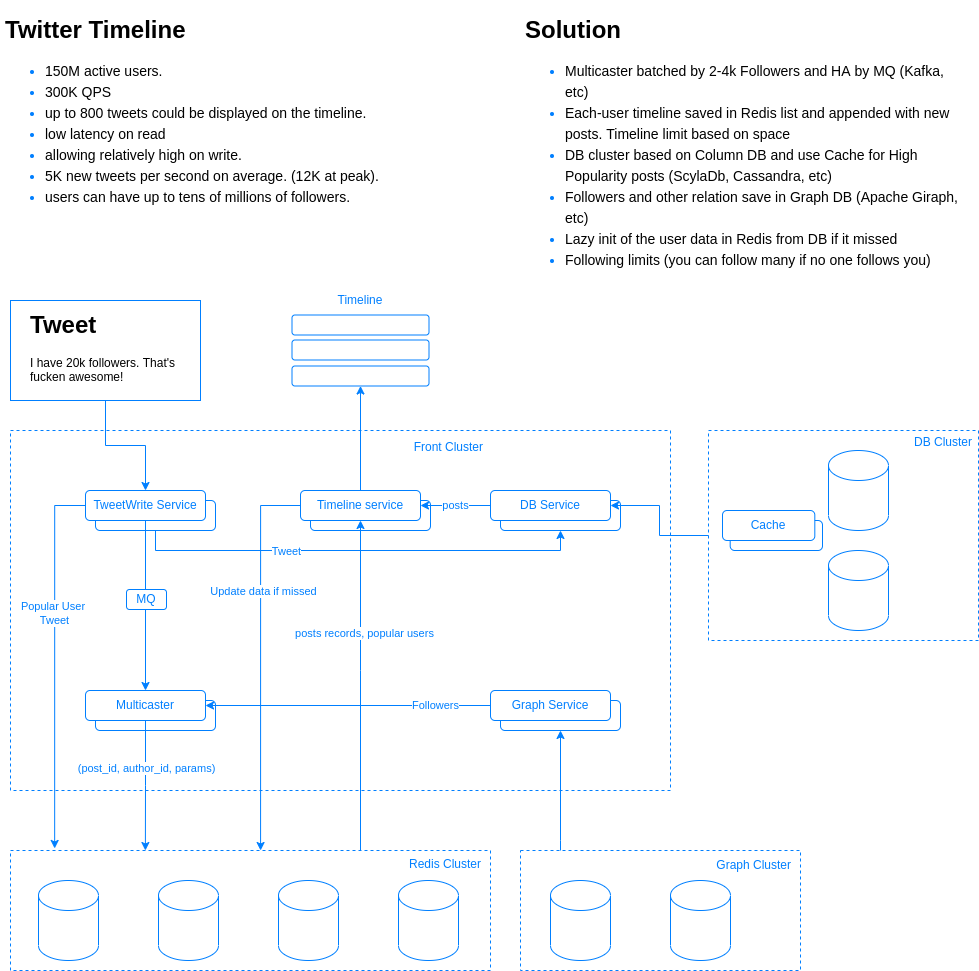

The diagram above was exported from draw.io. Its source (the exported page's mxGraphModel, read from the mxfile embedded in the PNG):
<mxGraphModel dx="1360" dy="1875" grid="1" gridSize="10" guides="1" tooltips="1" connect="1" arrows="1" fold="1" page="1" pageScale="1" pageWidth="850" pageHeight="1100" math="0" shadow="0">
  <root>
    <mxCell id="0" />
    <mxCell id="1" parent="0" />
    <mxCell id="q4Q2QkcforSy_G4io7BI-38" value="" style="group" parent="1" vertex="1" connectable="0">
      <mxGeometry x="778" y="180" width="270" height="210" as="geometry" />
    </mxCell>
    <mxCell id="q4Q2QkcforSy_G4io7BI-39" value="" style="rounded=0;whiteSpace=wrap;html=1;strokeColor=#007FFF;dashed=1;fillColor=none;" parent="q4Q2QkcforSy_G4io7BI-38" vertex="1">
      <mxGeometry width="270" height="210" as="geometry" />
    </mxCell>
    <mxCell id="q4Q2QkcforSy_G4io7BI-44" value="DB Cluster" style="text;html=1;strokeColor=none;fillColor=none;align=right;verticalAlign=middle;whiteSpace=wrap;rounded=0;fontColor=#007FFF;" parent="q4Q2QkcforSy_G4io7BI-38" vertex="1">
      <mxGeometry x="204.1875" y="-6" width="61.875" height="35" as="geometry" />
    </mxCell>
    <mxCell id="q4Q2QkcforSy_G4io7BI-45" value="" style="shape=cylinder3;whiteSpace=wrap;html=1;boundedLbl=1;backgroundOutline=1;size=15;fontColor=#007FFF;strokeColor=#007FFF;fillColor=#ffffff;align=right;" parent="q4Q2QkcforSy_G4io7BI-38" vertex="1">
      <mxGeometry x="120" y="20" width="60" height="80" as="geometry" />
    </mxCell>
    <mxCell id="q4Q2QkcforSy_G4io7BI-40" value="" style="shape=cylinder3;whiteSpace=wrap;html=1;boundedLbl=1;backgroundOutline=1;size=15;fontColor=#007FFF;strokeColor=#007FFF;fillColor=#ffffff;align=right;" parent="q4Q2QkcforSy_G4io7BI-38" vertex="1">
      <mxGeometry x="120" y="120" width="60" height="80" as="geometry" />
    </mxCell>
    <mxCell id="q4Q2QkcforSy_G4io7BI-54" value="" style="group;fontColor=#007FFF;" parent="q4Q2QkcforSy_G4io7BI-38" vertex="1" connectable="0">
      <mxGeometry x="14" y="80" width="100" height="40" as="geometry" />
    </mxCell>
    <mxCell id="q4Q2QkcforSy_G4io7BI-55" value="" style="rounded=1;whiteSpace=wrap;html=1;strokeColor=#007FFF;fillColor=none;" parent="q4Q2QkcforSy_G4io7BI-54" vertex="1">
      <mxGeometry x="7.6923076923076925" y="10" width="92.3076923076923" height="30" as="geometry" />
    </mxCell>
    <mxCell id="q4Q2QkcforSy_G4io7BI-56" value="Cache" style="rounded=1;whiteSpace=wrap;html=1;strokeColor=#007FFF;fontColor=#007FFF;" parent="q4Q2QkcforSy_G4io7BI-54" vertex="1">
      <mxGeometry width="92.3076923076923" height="30" as="geometry" />
    </mxCell>
    <mxCell id="q4Q2QkcforSy_G4io7BI-3" value="" style="rounded=0;whiteSpace=wrap;html=1;strokeColor=#007FFF;dashed=1;fillColor=none;" parent="1" vertex="1">
      <mxGeometry x="80" y="180" width="660" height="360" as="geometry" />
    </mxCell>
    <mxCell id="q4Q2QkcforSy_G4io7BI-9" style="edgeStyle=orthogonalEdgeStyle;rounded=0;orthogonalLoop=1;jettySize=auto;html=1;entryX=0.5;entryY=0;entryDx=0;entryDy=0;strokeColor=#007FFF;" parent="1" source="q4Q2QkcforSy_G4io7BI-1" target="q4Q2QkcforSy_G4io7BI-5" edge="1">
      <mxGeometry relative="1" as="geometry" />
    </mxCell>
    <mxCell id="q4Q2QkcforSy_G4io7BI-1" value="&lt;h1&gt;Tweet&lt;/h1&gt;&lt;p&gt;I have 20k followers. That's fucken awesome!&lt;/p&gt;" style="text;html=1;fillColor=none;spacing=0;spacingTop=-10;whiteSpace=wrap;overflow=hidden;rounded=0;strokeColor=#007FFF;spacingLeft=20;spacingBottom=20;spacingRight=20;" parent="1" vertex="1">
      <mxGeometry x="80" y="50" width="190" height="100" as="geometry" />
    </mxCell>
    <mxCell id="q4Q2QkcforSy_G4io7BI-7" value="" style="group;fontColor=#007FFF;" parent="1" vertex="1" connectable="0">
      <mxGeometry x="155" y="240" width="130" height="40" as="geometry" />
    </mxCell>
    <mxCell id="q4Q2QkcforSy_G4io7BI-6" value="" style="rounded=1;whiteSpace=wrap;html=1;strokeColor=#007FFF;fillColor=none;" parent="q4Q2QkcforSy_G4io7BI-7" vertex="1">
      <mxGeometry x="10" y="10" width="120" height="30" as="geometry" />
    </mxCell>
    <mxCell id="q4Q2QkcforSy_G4io7BI-5" value="TweetWrite Service" style="rounded=1;whiteSpace=wrap;html=1;strokeColor=#007FFF;fontColor=#007FFF;" parent="q4Q2QkcforSy_G4io7BI-7" vertex="1">
      <mxGeometry width="120" height="30" as="geometry" />
    </mxCell>
    <mxCell id="q4Q2QkcforSy_G4io7BI-8" value="Front Cluster" style="text;html=1;strokeColor=none;fillColor=none;align=right;verticalAlign=middle;whiteSpace=wrap;rounded=0;fontColor=#007FFF;" parent="1" vertex="1">
      <mxGeometry x="445" y="187" width="110" height="20" as="geometry" />
    </mxCell>
    <mxCell id="q4Q2QkcforSy_G4io7BI-10" value="" style="group;fontColor=#007FFF;" parent="1" vertex="1" connectable="0">
      <mxGeometry x="155" y="440" width="130" height="40" as="geometry" />
    </mxCell>
    <mxCell id="q4Q2QkcforSy_G4io7BI-11" value="" style="rounded=1;whiteSpace=wrap;html=1;strokeColor=#007FFF;fillColor=none;" parent="q4Q2QkcforSy_G4io7BI-10" vertex="1">
      <mxGeometry x="10" y="10" width="120" height="30" as="geometry" />
    </mxCell>
    <mxCell id="q4Q2QkcforSy_G4io7BI-12" value="Multicaster" style="rounded=1;whiteSpace=wrap;html=1;strokeColor=#007FFF;fontColor=#007FFF;" parent="q4Q2QkcforSy_G4io7BI-10" vertex="1">
      <mxGeometry width="120" height="30" as="geometry" />
    </mxCell>
    <mxCell id="q4Q2QkcforSy_G4io7BI-23" style="edgeStyle=orthogonalEdgeStyle;rounded=0;orthogonalLoop=1;jettySize=auto;html=1;entryX=0.5;entryY=0;entryDx=0;entryDy=0;fontColor=#007FFF;strokeColor=#007FFF;" parent="1" source="q4Q2QkcforSy_G4io7BI-5" target="q4Q2QkcforSy_G4io7BI-12" edge="1">
      <mxGeometry relative="1" as="geometry" />
    </mxCell>
    <mxCell id="q4Q2QkcforSy_G4io7BI-24" value="" style="group;fontColor=#007FFF;" parent="1" vertex="1" connectable="0">
      <mxGeometry x="370" y="240" width="130" height="40" as="geometry" />
    </mxCell>
    <mxCell id="q4Q2QkcforSy_G4io7BI-25" value="" style="rounded=1;whiteSpace=wrap;html=1;strokeColor=#007FFF;fillColor=none;" parent="q4Q2QkcforSy_G4io7BI-24" vertex="1">
      <mxGeometry x="10" y="10" width="120" height="30" as="geometry" />
    </mxCell>
    <mxCell id="q4Q2QkcforSy_G4io7BI-26" value="Timeline service" style="rounded=1;whiteSpace=wrap;html=1;strokeColor=#007FFF;fontColor=#007FFF;" parent="q4Q2QkcforSy_G4io7BI-24" vertex="1">
      <mxGeometry width="120" height="30" as="geometry" />
    </mxCell>
    <mxCell id="q4Q2QkcforSy_G4io7BI-28" value="" style="group" parent="1" vertex="1" connectable="0">
      <mxGeometry x="80" y="600" width="480" height="120" as="geometry" />
    </mxCell>
    <mxCell id="q4Q2QkcforSy_G4io7BI-14" value="" style="rounded=0;whiteSpace=wrap;html=1;strokeColor=#007FFF;dashed=1;fillColor=none;" parent="q4Q2QkcforSy_G4io7BI-28" vertex="1">
      <mxGeometry width="480" height="120" as="geometry" />
    </mxCell>
    <mxCell id="q4Q2QkcforSy_G4io7BI-16" value="" style="shape=cylinder3;whiteSpace=wrap;html=1;boundedLbl=1;backgroundOutline=1;size=15;fontColor=#007FFF;strokeColor=#007FFF;fillColor=#ffffff;align=right;" parent="q4Q2QkcforSy_G4io7BI-28" vertex="1">
      <mxGeometry x="28" y="30" width="60" height="80" as="geometry" />
    </mxCell>
    <mxCell id="q4Q2QkcforSy_G4io7BI-18" value="" style="shape=cylinder3;whiteSpace=wrap;html=1;boundedLbl=1;backgroundOutline=1;size=15;fontColor=#007FFF;strokeColor=#007FFF;fillColor=#ffffff;align=right;" parent="q4Q2QkcforSy_G4io7BI-28" vertex="1">
      <mxGeometry x="148" y="30" width="60" height="80" as="geometry" />
    </mxCell>
    <mxCell id="q4Q2QkcforSy_G4io7BI-19" value="" style="shape=cylinder3;whiteSpace=wrap;html=1;boundedLbl=1;backgroundOutline=1;size=15;fontColor=#007FFF;strokeColor=#007FFF;fillColor=#ffffff;align=right;" parent="q4Q2QkcforSy_G4io7BI-28" vertex="1">
      <mxGeometry x="268" y="30" width="60" height="80" as="geometry" />
    </mxCell>
    <mxCell id="q4Q2QkcforSy_G4io7BI-20" value="" style="shape=cylinder3;whiteSpace=wrap;html=1;boundedLbl=1;backgroundOutline=1;size=15;fontColor=#007FFF;strokeColor=#007FFF;fillColor=#ffffff;align=right;" parent="q4Q2QkcforSy_G4io7BI-28" vertex="1">
      <mxGeometry x="388" y="30" width="60" height="80" as="geometry" />
    </mxCell>
    <mxCell id="q4Q2QkcforSy_G4io7BI-21" value="Redis Cluster" style="text;html=1;strokeColor=none;fillColor=none;align=right;verticalAlign=middle;whiteSpace=wrap;rounded=0;fontColor=#007FFF;" parent="q4Q2QkcforSy_G4io7BI-28" vertex="1">
      <mxGeometry x="363" y="4" width="110" height="20" as="geometry" />
    </mxCell>
    <mxCell id="q4Q2QkcforSy_G4io7BI-29" style="edgeStyle=orthogonalEdgeStyle;rounded=0;orthogonalLoop=1;jettySize=auto;html=1;entryX=0.5;entryY=1;entryDx=0;entryDy=0;fontColor=#007FFF;strokeColor=#007FFF;" parent="1" source="q4Q2QkcforSy_G4io7BI-14" target="q4Q2QkcforSy_G4io7BI-26" edge="1">
      <mxGeometry relative="1" as="geometry">
        <Array as="points">
          <mxPoint x="430" y="420" />
          <mxPoint x="430" y="420" />
        </Array>
      </mxGeometry>
    </mxCell>
    <mxCell id="q4Q2QkcforSy_G4io7BI-81" value="posts records, popular users" style="edgeLabel;html=1;align=center;verticalAlign=middle;resizable=0;points=[];fontColor=#007FFF;" parent="q4Q2QkcforSy_G4io7BI-29" vertex="1" connectable="0">
      <mxGeometry x="0.3182" y="-3" relative="1" as="geometry">
        <mxPoint as="offset" />
      </mxGeometry>
    </mxCell>
    <mxCell id="q4Q2QkcforSy_G4io7BI-30" style="edgeStyle=orthogonalEdgeStyle;rounded=0;orthogonalLoop=1;jettySize=auto;html=1;fontColor=#007FFF;strokeColor=#007FFF;entryX=0.281;entryY=0;entryDx=0;entryDy=0;entryPerimeter=0;" parent="1" source="q4Q2QkcforSy_G4io7BI-12" target="q4Q2QkcforSy_G4io7BI-14" edge="1">
      <mxGeometry relative="1" as="geometry">
        <mxPoint x="215" y="440" as="targetPoint" />
      </mxGeometry>
    </mxCell>
    <mxCell id="q4Q2QkcforSy_G4io7BI-83" value="(post_id, author_id, params)" style="edgeLabel;html=1;align=center;verticalAlign=middle;resizable=0;points=[];fontColor=#007FFF;" parent="q4Q2QkcforSy_G4io7BI-30" vertex="1" connectable="0">
      <mxGeometry x="-0.2716" relative="1" as="geometry">
        <mxPoint as="offset" />
      </mxGeometry>
    </mxCell>
    <mxCell id="q4Q2QkcforSy_G4io7BI-34" value="" style="group" parent="1" vertex="1" connectable="0">
      <mxGeometry x="361.5" y="64.5" width="137" height="71" as="geometry" />
    </mxCell>
    <mxCell id="q4Q2QkcforSy_G4io7BI-31" value="" style="rounded=1;whiteSpace=wrap;html=1;fontColor=#007FFF;strokeColor=#007FFF;fillColor=#ffffff;align=right;" parent="q4Q2QkcforSy_G4io7BI-34" vertex="1">
      <mxGeometry width="137" height="20" as="geometry" />
    </mxCell>
    <mxCell id="q4Q2QkcforSy_G4io7BI-32" value="" style="rounded=1;whiteSpace=wrap;html=1;fontColor=#007FFF;strokeColor=#007FFF;fillColor=#ffffff;align=right;" parent="q4Q2QkcforSy_G4io7BI-34" vertex="1">
      <mxGeometry y="25" width="137" height="20" as="geometry" />
    </mxCell>
    <mxCell id="q4Q2QkcforSy_G4io7BI-33" value="" style="rounded=1;whiteSpace=wrap;html=1;fontColor=#007FFF;strokeColor=#007FFF;fillColor=#ffffff;align=right;" parent="q4Q2QkcforSy_G4io7BI-34" vertex="1">
      <mxGeometry y="51" width="137" height="20" as="geometry" />
    </mxCell>
    <mxCell id="q4Q2QkcforSy_G4io7BI-35" style="edgeStyle=orthogonalEdgeStyle;rounded=0;orthogonalLoop=1;jettySize=auto;html=1;fontColor=#007FFF;strokeColor=#007FFF;" parent="1" source="q4Q2QkcforSy_G4io7BI-26" target="q4Q2QkcforSy_G4io7BI-33" edge="1">
      <mxGeometry relative="1" as="geometry" />
    </mxCell>
    <mxCell id="q4Q2QkcforSy_G4io7BI-36" value="Timeline" style="text;html=1;strokeColor=none;fillColor=none;align=center;verticalAlign=middle;whiteSpace=wrap;rounded=0;fontColor=#007FFF;" parent="1" vertex="1">
      <mxGeometry x="410" y="40" width="40" height="20" as="geometry" />
    </mxCell>
    <mxCell id="q4Q2QkcforSy_G4io7BI-47" value="" style="group;fontColor=#007FFF;" parent="1" vertex="1" connectable="0">
      <mxGeometry x="560" y="240" width="130" height="40" as="geometry" />
    </mxCell>
    <mxCell id="q4Q2QkcforSy_G4io7BI-48" value="" style="rounded=1;whiteSpace=wrap;html=1;strokeColor=#007FFF;fillColor=none;" parent="q4Q2QkcforSy_G4io7BI-47" vertex="1">
      <mxGeometry x="10" y="10" width="120" height="30" as="geometry" />
    </mxCell>
    <mxCell id="q4Q2QkcforSy_G4io7BI-49" value="DB Service" style="rounded=1;whiteSpace=wrap;html=1;strokeColor=#007FFF;fontColor=#007FFF;" parent="q4Q2QkcforSy_G4io7BI-47" vertex="1">
      <mxGeometry width="120" height="30" as="geometry" />
    </mxCell>
    <mxCell id="q4Q2QkcforSy_G4io7BI-51" value="posts" style="edgeStyle=orthogonalEdgeStyle;rounded=0;orthogonalLoop=1;jettySize=auto;html=1;fontColor=#007FFF;strokeColor=#007FFF;" parent="1" source="q4Q2QkcforSy_G4io7BI-49" target="q4Q2QkcforSy_G4io7BI-26" edge="1">
      <mxGeometry relative="1" as="geometry" />
    </mxCell>
    <mxCell id="q4Q2QkcforSy_G4io7BI-53" style="edgeStyle=orthogonalEdgeStyle;rounded=0;orthogonalLoop=1;jettySize=auto;html=1;entryX=1;entryY=0.5;entryDx=0;entryDy=0;fontColor=#007FFF;strokeColor=#007FFF;" parent="1" source="q4Q2QkcforSy_G4io7BI-39" target="q4Q2QkcforSy_G4io7BI-49" edge="1">
      <mxGeometry relative="1" as="geometry" />
    </mxCell>
    <mxCell id="q4Q2QkcforSy_G4io7BI-57" style="edgeStyle=orthogonalEdgeStyle;rounded=0;orthogonalLoop=1;jettySize=auto;html=1;entryX=0.5;entryY=1;entryDx=0;entryDy=0;fontColor=#007FFF;strokeColor=#007FFF;" parent="1" source="q4Q2QkcforSy_G4io7BI-6" target="q4Q2QkcforSy_G4io7BI-48" edge="1">
      <mxGeometry relative="1" as="geometry">
        <Array as="points">
          <mxPoint x="225" y="300" />
          <mxPoint x="630" y="300" />
        </Array>
      </mxGeometry>
    </mxCell>
    <mxCell id="q4Q2QkcforSy_G4io7BI-82" value="Tweet" style="edgeLabel;html=1;align=center;verticalAlign=middle;resizable=0;points=[];fontColor=#007FFF;" parent="q4Q2QkcforSy_G4io7BI-57" vertex="1" connectable="0">
      <mxGeometry x="-0.4427" relative="1" as="geometry">
        <mxPoint x="26" as="offset" />
      </mxGeometry>
    </mxCell>
    <mxCell id="q4Q2QkcforSy_G4io7BI-58" value="&lt;p style=&quot;line-height: 150%&quot;&gt;&lt;/p&gt;&lt;h1 style=&quot;font-size: 14px&quot;&gt;&lt;/h1&gt;&lt;h1&gt;&lt;font color=&quot;#000000&quot;&gt;Twitter Timeline&lt;/font&gt;&lt;/h1&gt;&lt;ul style=&quot;font-size: 14px ; line-height: 150%&quot;&gt;&lt;li&gt;&lt;font color=&quot;#000000&quot; style=&quot;font-weight: normal ; font-size: 14px&quot;&gt;150M active users.&lt;/font&gt;&lt;/li&gt;&lt;li&gt;&lt;font color=&quot;#000000&quot; style=&quot;font-weight: normal ; font-size: 14px&quot;&gt;300K QPS&lt;/font&gt;&lt;/li&gt;&lt;li&gt;&lt;font color=&quot;#000000&quot; style=&quot;font-weight: normal ; font-size: 14px&quot;&gt;up to 800 tweets could be displayed on the timeline.&lt;/font&gt;&lt;/li&gt;&lt;li&gt;&lt;font color=&quot;#000000&quot; style=&quot;font-weight: normal ; font-size: 14px&quot;&gt;low latency on read&amp;nbsp;&lt;/font&gt;&lt;/li&gt;&lt;li&gt;&lt;font color=&quot;#000000&quot; style=&quot;font-weight: normal ; font-size: 14px&quot;&gt;allowing relatively high on write.&lt;/font&gt;&lt;/li&gt;&lt;li&gt;&lt;font color=&quot;#000000&quot; style=&quot;font-weight: normal ; font-size: 14px&quot;&gt;5K new tweets per second on average. (12K at peak).&lt;/font&gt;&lt;/li&gt;&lt;li&gt;&lt;font color=&quot;#000000&quot; style=&quot;font-weight: normal ; font-size: 14px&quot;&gt;users can have up to tens of millions of followers.&lt;/font&gt;&lt;/li&gt;&lt;/ul&gt;&lt;p&gt;&lt;/p&gt;" style="text;html=1;strokeColor=none;fillColor=none;spacing=5;spacingTop=-20;whiteSpace=wrap;overflow=hidden;rounded=0;fontColor=#007FFF;align=left;fontStyle=0" parent="1" vertex="1">
      <mxGeometry x="70" y="-240" width="450" height="230" as="geometry" />
    </mxCell>
    <mxCell id="q4Q2QkcforSy_G4io7BI-75" style="edgeStyle=orthogonalEdgeStyle;rounded=0;orthogonalLoop=1;jettySize=auto;html=1;entryX=0.5;entryY=1;entryDx=0;entryDy=0;fontColor=#007FFF;strokeColor=#007FFF;" parent="1" source="q4Q2QkcforSy_G4io7BI-61" target="q4Q2QkcforSy_G4io7BI-73" edge="1">
      <mxGeometry relative="1" as="geometry">
        <Array as="points">
          <mxPoint x="630" y="590" />
          <mxPoint x="630" y="590" />
        </Array>
      </mxGeometry>
    </mxCell>
    <mxCell id="q4Q2QkcforSy_G4io7BI-61" value="" style="rounded=0;whiteSpace=wrap;html=1;strokeColor=#007FFF;dashed=1;fillColor=none;" parent="1" vertex="1">
      <mxGeometry x="590" y="600" width="280" height="120" as="geometry" />
    </mxCell>
    <mxCell id="q4Q2QkcforSy_G4io7BI-69" value="" style="shape=cylinder3;whiteSpace=wrap;html=1;boundedLbl=1;backgroundOutline=1;size=15;fontColor=#007FFF;strokeColor=#007FFF;fillColor=#ffffff;align=right;" parent="1" vertex="1">
      <mxGeometry x="620" y="630" width="60" height="80" as="geometry" />
    </mxCell>
    <mxCell id="q4Q2QkcforSy_G4io7BI-70" value="" style="shape=cylinder3;whiteSpace=wrap;html=1;boundedLbl=1;backgroundOutline=1;size=15;fontColor=#007FFF;strokeColor=#007FFF;fillColor=#ffffff;align=right;" parent="1" vertex="1">
      <mxGeometry x="740" y="630" width="60" height="80" as="geometry" />
    </mxCell>
    <mxCell id="q4Q2QkcforSy_G4io7BI-71" value="Graph Cluster" style="text;html=1;strokeColor=none;fillColor=none;align=right;verticalAlign=middle;whiteSpace=wrap;rounded=0;fontColor=#007FFF;" parent="1" vertex="1">
      <mxGeometry x="753" y="605" width="110" height="20" as="geometry" />
    </mxCell>
    <mxCell id="q4Q2QkcforSy_G4io7BI-72" value="" style="group;fontColor=#007FFF;" parent="1" vertex="1" connectable="0">
      <mxGeometry x="560" y="440" width="130" height="40" as="geometry" />
    </mxCell>
    <mxCell id="q4Q2QkcforSy_G4io7BI-73" value="" style="rounded=1;whiteSpace=wrap;html=1;strokeColor=#007FFF;fillColor=none;" parent="q4Q2QkcforSy_G4io7BI-72" vertex="1">
      <mxGeometry x="10" y="10" width="120" height="30" as="geometry" />
    </mxCell>
    <mxCell id="q4Q2QkcforSy_G4io7BI-74" value="Graph Service" style="rounded=1;whiteSpace=wrap;html=1;strokeColor=#007FFF;fontColor=#007FFF;" parent="q4Q2QkcforSy_G4io7BI-72" vertex="1">
      <mxGeometry width="120" height="30" as="geometry" />
    </mxCell>
    <mxCell id="q4Q2QkcforSy_G4io7BI-76" style="edgeStyle=orthogonalEdgeStyle;rounded=0;orthogonalLoop=1;jettySize=auto;html=1;entryX=1;entryY=0.5;entryDx=0;entryDy=0;fontColor=#007FFF;strokeColor=#007FFF;" parent="1" source="q4Q2QkcforSy_G4io7BI-74" target="q4Q2QkcforSy_G4io7BI-12" edge="1">
      <mxGeometry relative="1" as="geometry" />
    </mxCell>
    <mxCell id="q4Q2QkcforSy_G4io7BI-80" value="Followers" style="edgeLabel;html=1;align=center;verticalAlign=middle;resizable=0;points=[];fontColor=#007FFF;" parent="q4Q2QkcforSy_G4io7BI-76" vertex="1" connectable="0">
      <mxGeometry x="-0.607" y="3" relative="1" as="geometry">
        <mxPoint y="-4" as="offset" />
      </mxGeometry>
    </mxCell>
    <mxCell id="q4Q2QkcforSy_G4io7BI-78" value="MQ" style="rounded=1;whiteSpace=wrap;html=1;fontColor=#007FFF;strokeColor=#007FFF;fillColor=#ffffff;align=center;" parent="1" vertex="1">
      <mxGeometry x="196" y="339" width="40" height="20" as="geometry" />
    </mxCell>
    <mxCell id="q4Q2QkcforSy_G4io7BI-79" value="&lt;p style=&quot;line-height: 150%&quot;&gt;&lt;/p&gt;&lt;h1 style=&quot;font-size: 14px&quot;&gt;&lt;/h1&gt;&lt;h1&gt;&lt;font color=&quot;#000000&quot;&gt;Solution&lt;/font&gt;&lt;/h1&gt;&lt;ul style=&quot;line-height: 150% ; font-size: 14px&quot;&gt;&lt;li&gt;&lt;font color=&quot;#000000&quot; style=&quot;font-weight: normal ; font-size: 14px&quot;&gt;Multicaster batched by 2-4k Followers and HA by MQ (Kafka, etc)&lt;/font&gt;&lt;/li&gt;&lt;li&gt;&lt;font color=&quot;#000000&quot;&gt;Each-user timeline saved in Redis list and appended with new posts. Timeline limit based on space&lt;/font&gt;&lt;/li&gt;&lt;li&gt;&lt;font color=&quot;#000000&quot;&gt;DB cluster based on Column DB and use Cache for High Popularity posts (ScylaDb, Cassandra, etc)&lt;/font&gt;&lt;/li&gt;&lt;li&gt;&lt;font color=&quot;#000000&quot;&gt;Followers and other relation save in Graph DB (Apache Giraph, etc)&lt;/font&gt;&lt;/li&gt;&lt;li&gt;&lt;font color=&quot;#000000&quot;&gt;Lazy init of the user data in Redis from DB if it missed&lt;/font&gt;&lt;/li&gt;&lt;li&gt;&lt;font color=&quot;#000000&quot;&gt;Following limits (you can follow many if no one follows you)&lt;/font&gt;&lt;/li&gt;&lt;/ul&gt;&lt;p&gt;&lt;/p&gt;" style="text;html=1;strokeColor=none;fillColor=none;spacing=5;spacingTop=-20;whiteSpace=wrap;overflow=hidden;rounded=0;fontColor=#007FFF;align=left;fontStyle=0" parent="1" vertex="1">
      <mxGeometry x="590" y="-240" width="450" height="280" as="geometry" />
    </mxCell>
    <mxCell id="q4Q2QkcforSy_G4io7BI-85" style="edgeStyle=orthogonalEdgeStyle;rounded=0;orthogonalLoop=1;jettySize=auto;html=1;entryX=0.092;entryY=-0.017;entryDx=0;entryDy=0;entryPerimeter=0;fontColor=#007FFF;strokeColor=#007FFF;" parent="1" source="q4Q2QkcforSy_G4io7BI-5" target="q4Q2QkcforSy_G4io7BI-14" edge="1">
      <mxGeometry relative="1" as="geometry">
        <Array as="points">
          <mxPoint x="124" y="255" />
        </Array>
      </mxGeometry>
    </mxCell>
    <mxCell id="q4Q2QkcforSy_G4io7BI-86" value="Popular User &lt;br&gt;Tweet" style="edgeLabel;html=1;align=center;verticalAlign=middle;resizable=0;points=[];fontColor=#007FFF;" parent="q4Q2QkcforSy_G4io7BI-85" vertex="1" connectable="0">
      <mxGeometry x="-0.2626" y="-1" relative="1" as="geometry">
        <mxPoint as="offset" />
      </mxGeometry>
    </mxCell>
    <mxCell id="q4Q2QkcforSy_G4io7BI-89" style="edgeStyle=orthogonalEdgeStyle;rounded=0;orthogonalLoop=1;jettySize=auto;html=1;entryX=0.521;entryY=0;entryDx=0;entryDy=0;entryPerimeter=0;fontColor=#007FFF;strokeColor=#007FFF;" parent="1" source="q4Q2QkcforSy_G4io7BI-26" target="q4Q2QkcforSy_G4io7BI-14" edge="1">
      <mxGeometry relative="1" as="geometry">
        <Array as="points">
          <mxPoint x="330" y="255" />
        </Array>
      </mxGeometry>
    </mxCell>
    <mxCell id="q4Q2QkcforSy_G4io7BI-90" value="Update data if missed" style="edgeLabel;html=1;align=center;verticalAlign=middle;resizable=0;points=[];fontColor=#007FFF;" parent="q4Q2QkcforSy_G4io7BI-89" vertex="1" connectable="0">
      <mxGeometry x="-0.2159" y="2" relative="1" as="geometry">
        <mxPoint y="-26" as="offset" />
      </mxGeometry>
    </mxCell>
  </root>
</mxGraphModel>